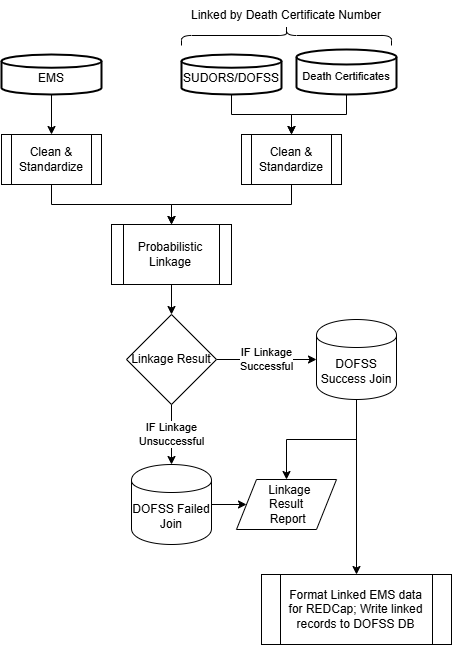

The diagram above was exported from draw.io. Its source (the exported page's mxGraphModel, read from the mxfile embedded in the PNG):
<mxGraphModel dx="1051" dy="816" grid="1" gridSize="10" guides="1" tooltips="1" connect="1" arrows="1" fold="1" page="1" pageScale="1" pageWidth="1100" pageHeight="850" math="0" shadow="0">
  <root>
    <mxCell id="0" />
    <mxCell id="1" parent="0" />
    <mxCell id="vGnw7TiY84DN-KIZzvR4-18" parent="1" style="shape=curlyBracket;whiteSpace=wrap;html=1;rounded=1;labelPosition=left;verticalLabelPosition=middle;align=right;verticalAlign=middle;direction=south;" value="" vertex="1">
      <mxGeometry height="20" width="210" x="400" y="51" as="geometry" />
    </mxCell>
    <mxCell id="vGnw7TiY84DN-KIZzvR4-19" parent="1" style="text;html=1;whiteSpace=wrap;strokeColor=none;fillColor=none;align=center;verticalAlign=middle;rounded=0;" value="Linked by Death Certificate Number" vertex="1">
      <mxGeometry height="30" width="220" x="395" y="26" as="geometry" />
    </mxCell>
    <mxCell id="vGnw7TiY84DN-KIZzvR4-28" edge="1" parent="1" source="vGnw7TiY84DN-KIZzvR4-21" style="edgeStyle=orthogonalEdgeStyle;rounded=0;orthogonalLoop=1;jettySize=auto;html=1;" target="vGnw7TiY84DN-KIZzvR4-24" value="">
      <mxGeometry relative="1" as="geometry" />
    </mxCell>
    <mxCell id="vGnw7TiY84DN-KIZzvR4-21" parent="1" style="strokeWidth=2;html=1;shape=mxgraph.flowchart.database;whiteSpace=wrap;spacingBottom=-9;" value="EMS" vertex="1">
      <mxGeometry height="40" width="100" x="220" y="80" as="geometry" />
    </mxCell>
    <mxCell id="vGnw7TiY84DN-KIZzvR4-30" edge="1" parent="1" source="vGnw7TiY84DN-KIZzvR4-22" style="edgeStyle=orthogonalEdgeStyle;rounded=0;orthogonalLoop=1;jettySize=auto;html=1;" target="vGnw7TiY84DN-KIZzvR4-25" value="">
      <mxGeometry relative="1" as="geometry" />
    </mxCell>
    <mxCell id="vGnw7TiY84DN-KIZzvR4-22" parent="1" style="strokeWidth=2;html=1;shape=mxgraph.flowchart.database;whiteSpace=wrap;spacingBottom=-9;" value="&lt;font style=&quot;font-size: 11px;&quot;&gt;Death Certificates&lt;/font&gt;" vertex="1">
      <mxGeometry height="45" width="100" x="515" y="75" as="geometry" />
    </mxCell>
    <mxCell id="vGnw7TiY84DN-KIZzvR4-29" edge="1" parent="1" source="vGnw7TiY84DN-KIZzvR4-23" style="edgeStyle=orthogonalEdgeStyle;rounded=0;orthogonalLoop=1;jettySize=auto;html=1;" target="vGnw7TiY84DN-KIZzvR4-25" value="">
      <mxGeometry relative="1" as="geometry" />
    </mxCell>
    <mxCell id="vGnw7TiY84DN-KIZzvR4-23" parent="1" style="strokeWidth=2;html=1;shape=mxgraph.flowchart.database;whiteSpace=wrap;spacingBottom=-9;" value="SUDORS/DOFSS" vertex="1">
      <mxGeometry height="40" width="100" x="400" y="80" as="geometry" />
    </mxCell>
    <mxCell id="vGnw7TiY84DN-KIZzvR4-31" edge="1" parent="1" source="vGnw7TiY84DN-KIZzvR4-24" style="edgeStyle=orthogonalEdgeStyle;rounded=0;orthogonalLoop=1;jettySize=auto;html=1;exitX=0.5;exitY=1;exitDx=0;exitDy=0;entryX=0.5;entryY=0;entryDx=0;entryDy=0;" target="vGnw7TiY84DN-KIZzvR4-26">
      <mxGeometry relative="1" as="geometry" />
    </mxCell>
    <mxCell id="vGnw7TiY84DN-KIZzvR4-24" parent="1" style="shape=process;whiteSpace=wrap;html=1;backgroundOutline=1;" value="Clean &amp;amp; Standardize" vertex="1">
      <mxGeometry height="50" width="100" x="220" y="160" as="geometry" />
    </mxCell>
    <mxCell id="vGnw7TiY84DN-KIZzvR4-33" edge="1" parent="1" source="vGnw7TiY84DN-KIZzvR4-25" style="edgeStyle=orthogonalEdgeStyle;rounded=0;orthogonalLoop=1;jettySize=auto;html=1;exitX=0.5;exitY=1;exitDx=0;exitDy=0;entryX=0.5;entryY=0;entryDx=0;entryDy=0;" target="vGnw7TiY84DN-KIZzvR4-26">
      <mxGeometry relative="1" as="geometry" />
    </mxCell>
    <mxCell id="vGnw7TiY84DN-KIZzvR4-25" parent="1" style="shape=process;whiteSpace=wrap;html=1;backgroundOutline=1;" value="Clean &amp;amp; Standardize" vertex="1">
      <mxGeometry height="50" width="100" x="460" y="160" as="geometry" />
    </mxCell>
    <mxCell id="vGnw7TiY84DN-KIZzvR4-41" edge="1" parent="1" source="vGnw7TiY84DN-KIZzvR4-26" style="edgeStyle=orthogonalEdgeStyle;rounded=0;orthogonalLoop=1;jettySize=auto;html=1;" target="vGnw7TiY84DN-KIZzvR4-40" value="">
      <mxGeometry relative="1" as="geometry" />
    </mxCell>
    <mxCell id="vGnw7TiY84DN-KIZzvR4-26" parent="1" style="shape=process;whiteSpace=wrap;html=1;backgroundOutline=1;" value="Probabilistic Linkage" vertex="1">
      <mxGeometry height="60" width="120" x="330" y="250" as="geometry" />
    </mxCell>
    <mxCell id="vGnw7TiY84DN-KIZzvR4-47" edge="1" parent="1" source="vGnw7TiY84DN-KIZzvR4-34" style="edgeStyle=orthogonalEdgeStyle;rounded=0;orthogonalLoop=1;jettySize=auto;html=1;" target="vGnw7TiY84DN-KIZzvR4-45" value="">
      <mxGeometry relative="1" as="geometry" />
    </mxCell>
    <mxCell id="vGnw7TiY84DN-KIZzvR4-52" edge="1" parent="1" source="vGnw7TiY84DN-KIZzvR4-34" style="edgeStyle=orthogonalEdgeStyle;rounded=0;orthogonalLoop=1;jettySize=auto;html=1;" target="vGnw7TiY84DN-KIZzvR4-51" value="">
      <mxGeometry relative="1" as="geometry" />
    </mxCell>
    <mxCell id="vGnw7TiY84DN-KIZzvR4-34" parent="1" style="shape=cylinder;whiteSpace=wrap;html=1;boundedLbl=1;backgroundOutline=1;" value="DOFSS Success Join" vertex="1">
      <mxGeometry height="80" width="80" x="535" y="345" as="geometry" />
    </mxCell>
    <mxCell id="vGnw7TiY84DN-KIZzvR4-46" edge="1" parent="1" source="vGnw7TiY84DN-KIZzvR4-35" style="edgeStyle=orthogonalEdgeStyle;rounded=0;orthogonalLoop=1;jettySize=auto;html=1;" target="vGnw7TiY84DN-KIZzvR4-45" value="">
      <mxGeometry relative="1" as="geometry" />
    </mxCell>
    <mxCell id="vGnw7TiY84DN-KIZzvR4-35" parent="1" style="shape=cylinder;whiteSpace=wrap;html=1;boundedLbl=1;backgroundOutline=1;" value="DOFSS Failed Join" vertex="1">
      <mxGeometry height="80" width="80" x="350" y="490" as="geometry" />
    </mxCell>
    <mxCell id="vGnw7TiY84DN-KIZzvR4-43" edge="1" parent="1" source="vGnw7TiY84DN-KIZzvR4-40" style="edgeStyle=orthogonalEdgeStyle;rounded=0;orthogonalLoop=1;jettySize=auto;html=1;" target="vGnw7TiY84DN-KIZzvR4-34" value="IF Linkage&lt;div&gt;Successful&lt;/div&gt;">
      <mxGeometry relative="1" as="geometry" />
    </mxCell>
    <mxCell id="vGnw7TiY84DN-KIZzvR4-44" edge="1" parent="1" source="vGnw7TiY84DN-KIZzvR4-40" style="edgeStyle=orthogonalEdgeStyle;rounded=0;orthogonalLoop=1;jettySize=auto;html=1;" target="vGnw7TiY84DN-KIZzvR4-35" value="IF Linkage&lt;div&gt;Unsuccessful&lt;/div&gt;">
      <mxGeometry relative="1" as="geometry" />
    </mxCell>
    <mxCell id="vGnw7TiY84DN-KIZzvR4-40" parent="1" style="shape=rhombus;html=1;dashed=0;whiteSpace=wrap;perimeter=rhombusPerimeter;" value="Linkage Result" vertex="1">
      <mxGeometry height="90" width="90" x="345" y="340" as="geometry" />
    </mxCell>
    <mxCell id="vGnw7TiY84DN-KIZzvR4-45" parent="1" style="shape=parallelogram;perimeter=parallelogramPerimeter;whiteSpace=wrap;html=1;dashed=0;" value="&amp;nbsp; &amp;nbsp;Linkage&amp;nbsp;&lt;div&gt;Result&lt;div&gt;&amp;nbsp;Report&lt;/div&gt;&lt;/div&gt;" vertex="1">
      <mxGeometry height="50" width="100" x="455" y="505" as="geometry" />
    </mxCell>
    <mxCell id="vGnw7TiY84DN-KIZzvR4-51" parent="1" style="shape=process;whiteSpace=wrap;html=1;backgroundOutline=1;" value="Format Linked EMS data for REDCap; Write linked records to DOFSS DB" vertex="1">
      <mxGeometry height="70" width="190" x="480" y="600" as="geometry" />
    </mxCell>
  </root>
</mxGraphModel>